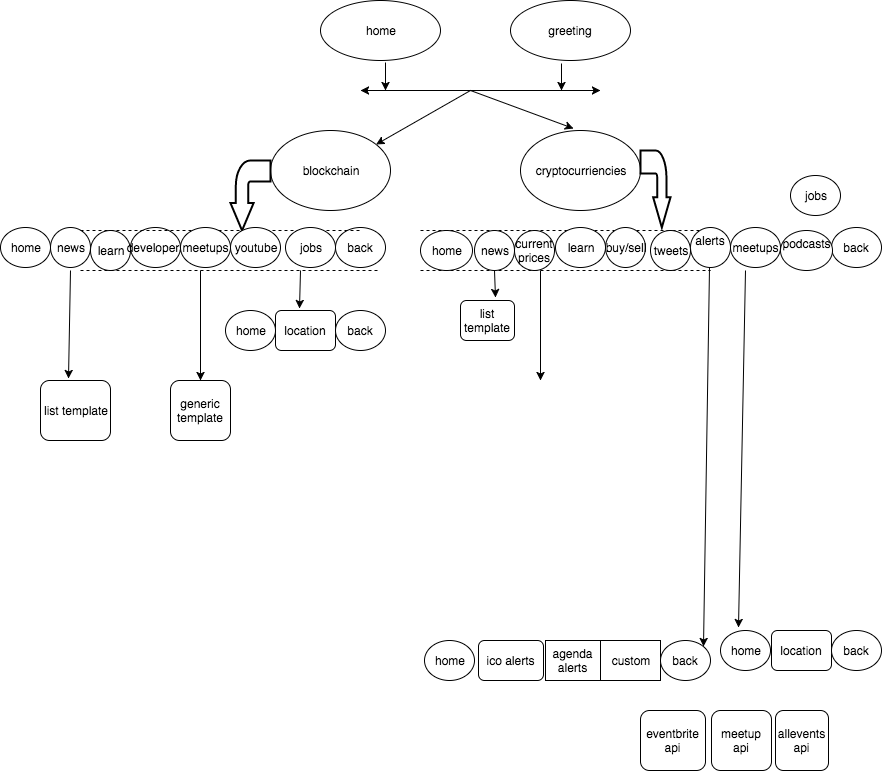

The diagram above was exported from draw.io. Its source (the exported page's mxGraphModel, read from the mxfile embedded in the PNG):
<mxGraphModel dx="1857" dy="641" grid="1" gridSize="10" guides="1" tooltips="1" connect="1" arrows="1" fold="1" page="1" pageScale="1" pageWidth="827" pageHeight="1169" background="#ffffff" math="0" shadow="0">
  <root>
    <mxCell id="0" />
    <mxCell id="1" parent="0" />
    <mxCell id="2" value="home" style="ellipse;whiteSpace=wrap;html=1;" parent="1" vertex="1">
      <mxGeometry x="240" y="10" width="120" height="60" as="geometry" />
    </mxCell>
    <mxCell id="3" value="greeting" style="ellipse;whiteSpace=wrap;html=1;" parent="1" vertex="1">
      <mxGeometry x="430" y="10" width="120" height="60" as="geometry" />
    </mxCell>
    <mxCell id="4" value="" style="endArrow=classic;startArrow=classic;html=1;" parent="1" edge="1">
      <mxGeometry width="50" height="50" relative="1" as="geometry">
        <mxPoint x="280" y="100" as="sourcePoint" />
        <mxPoint x="520" y="100" as="targetPoint" />
      </mxGeometry>
    </mxCell>
    <mxCell id="5" value="" style="endArrow=classic;html=1;" parent="1" edge="1">
      <mxGeometry width="50" height="50" relative="1" as="geometry">
        <mxPoint x="305" y="72" as="sourcePoint" />
        <mxPoint x="305" y="100" as="targetPoint" />
      </mxGeometry>
    </mxCell>
    <mxCell id="6" value="" style="endArrow=classic;html=1;exitX=0.425;exitY=1.05;exitPerimeter=0;" parent="1" source="3" edge="1">
      <mxGeometry width="50" height="50" relative="1" as="geometry">
        <mxPoint x="470" y="120" as="sourcePoint" />
        <mxPoint x="481" y="100" as="targetPoint" />
      </mxGeometry>
    </mxCell>
    <mxCell id="7" value="blockchain" style="ellipse;whiteSpace=wrap;html=1;" parent="1" vertex="1">
      <mxGeometry x="190" y="140" width="120" height="80" as="geometry" />
    </mxCell>
    <mxCell id="8" value="cryptocurriencies" style="ellipse;whiteSpace=wrap;html=1;" parent="1" vertex="1">
      <mxGeometry x="440" y="140" width="120" height="80" as="geometry" />
    </mxCell>
    <mxCell id="10" value="" style="endArrow=classic;html=1;" parent="1" target="7" edge="1">
      <mxGeometry width="50" height="50" relative="1" as="geometry">
        <mxPoint x="390" y="100" as="sourcePoint" />
        <mxPoint x="330" y="150" as="targetPoint" />
      </mxGeometry>
    </mxCell>
    <mxCell id="11" value="" style="endArrow=classic;html=1;entryX=0.442;entryY=-0.025;entryPerimeter=0;" parent="1" target="8" edge="1">
      <mxGeometry width="50" height="50" relative="1" as="geometry">
        <mxPoint x="390" y="100" as="sourcePoint" />
        <mxPoint x="430" y="100" as="targetPoint" />
      </mxGeometry>
    </mxCell>
    <mxCell id="13" value="home" style="ellipse;whiteSpace=wrap;html=1;" parent="1" vertex="1">
      <mxGeometry x="-80" y="237" width="50" height="40" as="geometry" />
    </mxCell>
    <mxCell id="14" value="news" style="ellipse;whiteSpace=wrap;html=1;aspect=fixed;" parent="1" vertex="1">
      <mxGeometry x="-30" y="237" width="40" height="40" as="geometry" />
    </mxCell>
    <mxCell id="15" value="learn" style="ellipse;whiteSpace=wrap;html=1;aspect=fixed;" parent="1" vertex="1">
      <mxGeometry x="10" y="240" width="40" height="40" as="geometry" />
    </mxCell>
    <mxCell id="18" value="developers" style="ellipse;whiteSpace=wrap;html=1;" parent="1" vertex="1">
      <mxGeometry x="50" y="237" width="50" height="40" as="geometry" />
    </mxCell>
    <mxCell id="19" value="back" style="ellipse;whiteSpace=wrap;html=1;" parent="1" vertex="1">
      <mxGeometry x="255" y="237" width="50" height="40" as="geometry" />
    </mxCell>
    <mxCell id="76" value="back" style="ellipse;whiteSpace=wrap;html=1;" parent="1" vertex="1">
      <mxGeometry x="751" y="237" width="50" height="40" as="geometry" />
    </mxCell>
    <mxCell id="21" value="" style="endArrow=none;dashed=1;html=1;" parent="1" edge="1">
      <mxGeometry width="50" height="50" relative="1" as="geometry">
        <mxPoint y="240" as="sourcePoint" />
        <mxPoint x="280" y="240" as="targetPoint" />
      </mxGeometry>
    </mxCell>
    <mxCell id="22" value="" style="endArrow=none;dashed=1;html=1;" parent="1" edge="1">
      <mxGeometry width="50" height="50" relative="1" as="geometry">
        <mxPoint y="280" as="sourcePoint" />
        <mxPoint x="300" y="280" as="targetPoint" />
      </mxGeometry>
    </mxCell>
    <mxCell id="29" value="" style="shape=mxgraph.arrows.bent_left_arrow;html=1;verticalLabelPosition=bottom;verticalAlign=top;strokeWidth=2;strokeColor=#000000;direction=north;" parent="1" vertex="1">
      <mxGeometry x="150" y="170" width="40" height="70" as="geometry" />
    </mxCell>
    <mxCell id="31" value="home" style="ellipse;whiteSpace=wrap;html=1;" parent="1" vertex="1">
      <mxGeometry x="340" y="240" width="52" height="40" as="geometry" />
    </mxCell>
    <mxCell id="38" style="edgeStyle=orthogonalEdgeStyle;rounded=0;html=1;exitX=1;exitY=0.5;entryX=1;entryY=0.5;jettySize=auto;orthogonalLoop=1;" parent="1" source="36" target="36" edge="1">
      <mxGeometry relative="1" as="geometry" />
    </mxCell>
    <mxCell id="43" value="meetups" style="ellipse;whiteSpace=wrap;html=1;" parent="1" vertex="1">
      <mxGeometry x="100" y="237" width="50" height="40" as="geometry" />
    </mxCell>
    <mxCell id="46" value="location" style="rounded=1;whiteSpace=wrap;html=1;" parent="1" vertex="1">
      <mxGeometry x="195" y="320" width="60" height="40" as="geometry" />
    </mxCell>
    <mxCell id="47" value="" style="endArrow=classic;html=1;entryX=0.4;entryY=-0.04;entryPerimeter=0;" parent="1" target="46" edge="1">
      <mxGeometry width="50" height="50" relative="1" as="geometry">
        <mxPoint x="220" y="280" as="sourcePoint" />
        <mxPoint x="250" y="280" as="targetPoint" />
      </mxGeometry>
    </mxCell>
    <mxCell id="51" value="" style="endArrow=none;dashed=1;html=1;" parent="1" edge="1">
      <mxGeometry width="50" height="50" relative="1" as="geometry">
        <mxPoint x="340" y="240" as="sourcePoint" />
        <mxPoint x="640" y="240" as="targetPoint" />
      </mxGeometry>
    </mxCell>
    <mxCell id="52" value="" style="endArrow=none;dashed=1;html=1;" parent="1" edge="1">
      <mxGeometry width="50" height="50" relative="1" as="geometry">
        <mxPoint x="340" y="280" as="sourcePoint" />
        <mxPoint x="630" y="280" as="targetPoint" />
      </mxGeometry>
    </mxCell>
    <mxCell id="55" value="" style="shape=mxgraph.arrows.bent_right_arrow;html=1;verticalLabelPosition=bottom;verticalAlign=top;strokeWidth=2;strokeColor=#000000;direction=south;" parent="1" vertex="1">
      <mxGeometry x="560" y="160" width="30" height="77" as="geometry" />
    </mxCell>
    <mxCell id="65" value="podcasts&lt;div&gt;&lt;br&gt;&lt;/div&gt;" style="ellipse;whiteSpace=wrap;html=1;" parent="1" vertex="1">
      <mxGeometry x="700" y="240" width="52" height="40" as="geometry" />
    </mxCell>
    <mxCell id="66" value="" style="endArrow=classic;html=1;entryX=1;entryY=0;" parent="1" target="98" edge="1">
      <mxGeometry width="50" height="50" relative="1" as="geometry">
        <mxPoint x="629" y="277" as="sourcePoint" />
        <mxPoint x="629" y="407" as="targetPoint" />
      </mxGeometry>
    </mxCell>
    <mxCell id="67" value="home" style="ellipse;whiteSpace=wrap;html=1;" parent="1" vertex="1">
      <mxGeometry x="145" y="320" width="50" height="40" as="geometry" />
    </mxCell>
    <mxCell id="72" value="back" style="ellipse;whiteSpace=wrap;html=1;" parent="1" vertex="1">
      <mxGeometry x="255" y="320" width="50" height="40" as="geometry" />
    </mxCell>
    <mxCell id="73" value="youtube" style="ellipse;whiteSpace=wrap;html=1;" parent="1" vertex="1">
      <mxGeometry x="150" y="237" width="50" height="40" as="geometry" />
    </mxCell>
    <mxCell id="74" style="edgeStyle=orthogonalEdgeStyle;rounded=0;html=1;exitX=1;exitY=0.5;entryX=1;entryY=0.5;jettySize=auto;orthogonalLoop=1;" parent="1" source="19" target="19" edge="1">
      <mxGeometry relative="1" as="geometry" />
    </mxCell>
    <mxCell id="75" value="jobs" style="ellipse;whiteSpace=wrap;html=1;" parent="1" vertex="1">
      <mxGeometry x="205" y="237" width="50" height="40" as="geometry" />
    </mxCell>
    <mxCell id="32" value="news" style="ellipse;whiteSpace=wrap;html=1;aspect=fixed;" parent="1" vertex="1">
      <mxGeometry x="394" y="240" width="40" height="40" as="geometry" />
    </mxCell>
    <mxCell id="34" value="current prices" style="ellipse;whiteSpace=wrap;html=1;aspect=fixed;" parent="1" vertex="1">
      <mxGeometry x="434" y="240" width="40" height="40" as="geometry" />
    </mxCell>
    <mxCell id="35" value="buy/sell" style="ellipse;whiteSpace=wrap;html=1;aspect=fixed;" parent="1" vertex="1">
      <mxGeometry x="525" y="237" width="40" height="40" as="geometry" />
    </mxCell>
    <mxCell id="85" style="edgeStyle=orthogonalEdgeStyle;rounded=0;html=1;exitX=1;exitY=0.5;jettySize=auto;orthogonalLoop=1;" parent="1" source="9" edge="1">
      <mxGeometry relative="1" as="geometry">
        <mxPoint x="690" y="257" as="targetPoint" />
      </mxGeometry>
    </mxCell>
    <mxCell id="9" value="meetups" style="ellipse;whiteSpace=wrap;html=1;" parent="1" vertex="1">
      <mxGeometry x="650" y="237" width="50" height="40" as="geometry" />
    </mxCell>
    <mxCell id="36" value="alerts&lt;div&gt;&lt;br&gt;&lt;/div&gt;" style="ellipse;whiteSpace=wrap;html=1;aspect=fixed;" parent="1" vertex="1">
      <mxGeometry x="610" y="237" width="40" height="40" as="geometry" />
    </mxCell>
    <mxCell id="83" value="learn" style="ellipse;whiteSpace=wrap;html=1;" parent="1" vertex="1">
      <mxGeometry x="475" y="237" width="50" height="40" as="geometry" />
    </mxCell>
    <mxCell id="84" value="tweets" style="ellipse;whiteSpace=wrap;html=1;" parent="1" vertex="1">
      <mxGeometry x="570" y="240" width="40" height="40" as="geometry" />
    </mxCell>
    <mxCell id="86" value="jobs" style="ellipse;whiteSpace=wrap;html=1;" parent="1" vertex="1">
      <mxGeometry x="710" y="185" width="50" height="40" as="geometry" />
    </mxCell>
    <mxCell id="87" value="" style="endArrow=classic;html=1;" parent="1" edge="1">
      <mxGeometry width="50" height="50" relative="1" as="geometry">
        <mxPoint x="120" y="280" as="sourcePoint" />
        <mxPoint x="120" y="390" as="targetPoint" />
      </mxGeometry>
    </mxCell>
    <mxCell id="88" value="generic template" style="rounded=1;whiteSpace=wrap;html=1;" parent="1" vertex="1">
      <mxGeometry x="90" y="390" width="60" height="60" as="geometry" />
    </mxCell>
    <mxCell id="89" value="list template" style="rounded=1;whiteSpace=wrap;html=1;" parent="1" vertex="1">
      <mxGeometry x="-40" y="390" width="70" height="60" as="geometry" />
    </mxCell>
    <mxCell id="90" value="" style="endArrow=classic;html=1;entryX=0.4;entryY=-0.033;entryPerimeter=0;" parent="1" target="89" edge="1">
      <mxGeometry width="50" height="50" relative="1" as="geometry">
        <mxPoint x="-10" y="280" as="sourcePoint" />
        <mxPoint x="10" y="310" as="targetPoint" />
      </mxGeometry>
    </mxCell>
    <mxCell id="92" value="list template" style="rounded=1;whiteSpace=wrap;html=1;" parent="1" vertex="1">
      <mxGeometry x="380" y="310" width="54" height="40" as="geometry" />
    </mxCell>
    <mxCell id="93" value="" style="endArrow=classic;html=1;entryX=0.648;entryY=-0.075;exitX=0.5;exitY=1;entryPerimeter=0;" parent="1" source="32" target="92" edge="1">
      <mxGeometry width="50" height="50" relative="1" as="geometry">
        <mxPoint x="380" y="320" as="sourcePoint" />
        <mxPoint x="430" y="270" as="targetPoint" />
      </mxGeometry>
    </mxCell>
    <mxCell id="94" value="home" style="ellipse;whiteSpace=wrap;html=1;" parent="1" vertex="1">
      <mxGeometry x="344" y="650" width="50" height="40" as="geometry" />
    </mxCell>
    <mxCell id="95" value="ico alerts" style="rounded=1;whiteSpace=wrap;html=1;" parent="1" vertex="1">
      <mxGeometry x="398" y="650" width="65" height="40" as="geometry" />
    </mxCell>
    <mxCell id="96" value="agenda alerts" style="rounded=0;whiteSpace=wrap;html=1;" parent="1" vertex="1">
      <mxGeometry x="465" y="650" width="55" height="40" as="geometry" />
    </mxCell>
    <mxCell id="97" value="custom" style="rounded=0;whiteSpace=wrap;html=1;" parent="1" vertex="1">
      <mxGeometry x="520" y="650" width="60" height="40" as="geometry" />
    </mxCell>
    <mxCell id="98" value="back" style="ellipse;whiteSpace=wrap;html=1;" parent="1" vertex="1">
      <mxGeometry x="580" y="650" width="50" height="40" as="geometry" />
    </mxCell>
    <mxCell id="111" value="home" style="ellipse;whiteSpace=wrap;html=1;" parent="1" vertex="1">
      <mxGeometry x="640" y="640" width="50" height="40" as="geometry" />
    </mxCell>
    <mxCell id="112" value="location" style="rounded=1;whiteSpace=wrap;html=1;" parent="1" vertex="1">
      <mxGeometry x="691" y="640" width="60" height="40" as="geometry" />
    </mxCell>
    <mxCell id="113" value="back" style="ellipse;whiteSpace=wrap;html=1;" parent="1" vertex="1">
      <mxGeometry x="751" y="640" width="50" height="40" as="geometry" />
    </mxCell>
    <mxCell id="114" value="" style="endArrow=classic;html=1;entryX=0.36;entryY=-0.075;entryPerimeter=0;" parent="1" target="111" edge="1">
      <mxGeometry width="50" height="50" relative="1" as="geometry">
        <mxPoint x="665" y="280" as="sourcePoint" />
        <mxPoint x="690" y="280" as="targetPoint" />
      </mxGeometry>
    </mxCell>
    <mxCell id="115" value="" style="endArrow=classic;html=1;" parent="1" edge="1">
      <mxGeometry width="50" height="50" relative="1" as="geometry">
        <mxPoint x="460" y="280" as="sourcePoint" />
        <mxPoint x="460" y="390" as="targetPoint" />
      </mxGeometry>
    </mxCell>
    <mxCell id="116" value="meetup api" style="rounded=1;whiteSpace=wrap;html=1;" parent="1" vertex="1">
      <mxGeometry x="631" y="720" width="60" height="60" as="geometry" />
    </mxCell>
    <mxCell id="117" value="allevents api" style="rounded=1;whiteSpace=wrap;html=1;" parent="1" vertex="1">
      <mxGeometry x="695" y="720" width="53" height="60" as="geometry" />
    </mxCell>
    <mxCell id="118" value="eventbrite api" style="rounded=1;whiteSpace=wrap;html=1;" parent="1" vertex="1">
      <mxGeometry x="560" y="720" width="65" height="60" as="geometry" />
    </mxCell>
  </root>
</mxGraphModel>